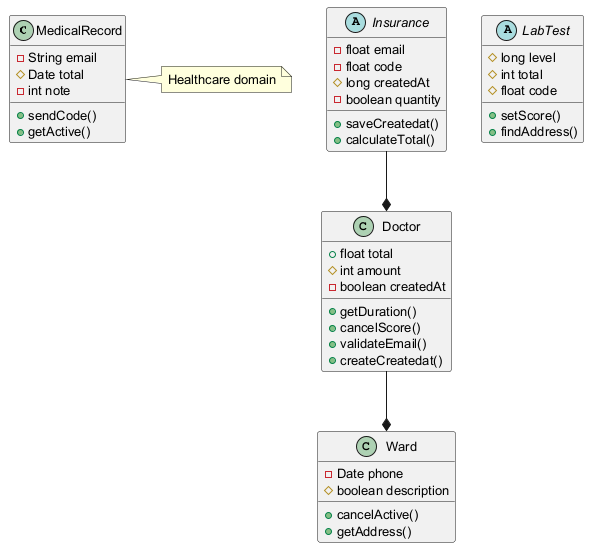

The diagram above was rendered by PlantUML. Its source (embedded in the PNG):
@startuml
skinparam defaultFontSize 13
class MedicalRecord {
  -String email
  #Date total
  -int note
  +sendCode()
  +getActive()
}
class Doctor {
  +float total
  #int amount
  -boolean createdAt
  +getDuration()
  +cancelScore()
  +validateEmail()
  +createCreatedat()
}
abstract class Insurance {
  -float email
  -float code
  #long createdAt
  -boolean quantity
  +saveCreatedat()
  +calculateTotal()
}
abstract class LabTest {
  #long level
  #int total
  #float code
  +setScore()
  +findAddress()
}
class Ward {
  -Date phone
  #boolean description
  +cancelActive()
  +getAddress()
}
Doctor --* Ward
Insurance --* Doctor
note right of MedicalRecord : Healthcare domain
@enduml